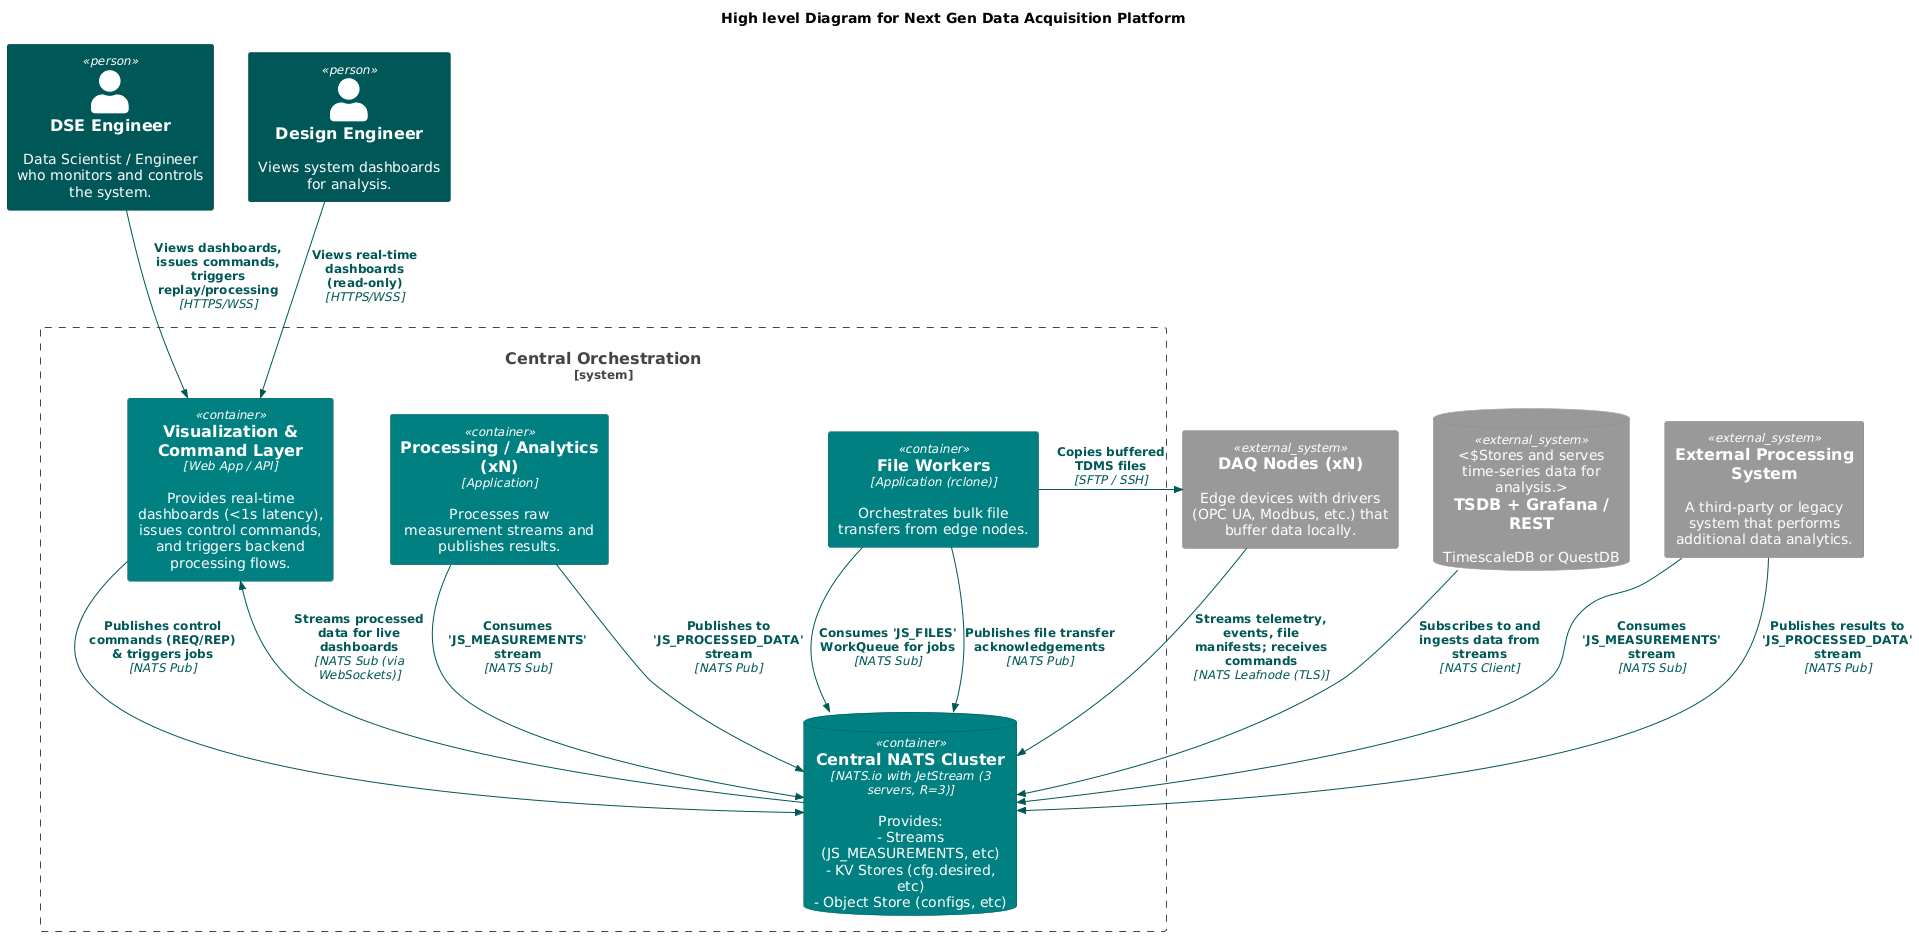

The diagram above was rendered by PlantUML. Its source (embedded in the PNG):
@startuml
!include <C4/C4_Container>

'=====================================================
' Theme Definition
'=====================================================
' Custom Teal Colors
!define TEAL_LIGHT  #E0FFFF
!define TEAL_MEDIUM #008080
!define TEAL_DARK   #005757
!define TEAL_BORDER #004040
!define TEAL_TEXT   #FFFFFF

' CORRECTED: Use UpdateElementStyle macro for C4 elements
UpdateElementStyle("Person", $bgColor=TEAL_DARK, $borderColor=TEAL_BORDER, $fontColor=TEAL_TEXT)
UpdateElementStyle("System_Ext", $bgColor=TEAL_DARK, $borderColor=TEAL_BORDER, $fontColor=TEAL_TEXT)
UpdateElementStyle("SystemDb_Ext", $bgColor=TEAL_DARK, $borderColor=TEAL_BORDER, $fontColor=TEAL_TEXT)
UpdateElementStyle("Container", $bgColor=TEAL_MEDIUM, $borderColor=TEAL_DARK, $fontColor=TEAL_TEXT)
UpdateElementStyle("ContainerDb", $bgColor=TEAL_MEDIUM, $borderColor=TEAL_DARK, $fontColor=TEAL_TEXT)

' Use regular skinparam for non-C4 elements
skinparam {
  shadowing false
}

skinparam SystemBoundary {
  BackgroundColor #F0F8FF
  BorderColor TEAL_BORDER
  FontColor TEAL_DARK
}

skinparam Arrow {
  Color TEAL_DARK
  FontColor TEAL_DARK
}
'=====================================================

title "High level Diagram for Next Gen Data Acquisition Platform"

' -------------------
' Actors & External Systems
' -------------------
Person(dse, "DSE Engineer", "Data Scientist / Engineer who monitors and controls the system.")
Person(design_eng, "Design Engineer", "Views system dashboards for analysis.")

System_Ext(daq_nodes, "DAQ Nodes (xN)", "Edge devices with drivers (OPC UA, Modbus, etc.) that buffer data locally.")
SystemDb_Ext(tsdb, "TSDB + Grafana / REST", "TimescaleDB or QuestDB", "Stores and serves time-series data for analysis.")
System_Ext(ext_proc, "External Processing System", "A third-party or legacy system that performs additional data analytics.")

' -------------------
' System Boundary
' -------------------

System_Boundary(c1, "Central Orchestration") {

    Container(vis_cmd, "Visualization & Command Layer", "Web App / API", "Provides real-time dashboards (<1s latency), issues control commands, and triggers backend processing flows.")
    Container(processing, "Processing / Analytics (xN)", "Application", "Processes raw measurement streams and publishes results.")
    Container(file_worker, "File Workers", "Application (rclone)", "Orchestrates bulk file transfers from edge nodes.")

    ContainerDb(nats_js, "Central NATS Cluster", "NATS.io with JetStream (3 servers, R=3)", "Provides:\n- Streams (JS_MEASUREMENTS, etc)\n- KV Stores (cfg.desired, etc)\n- Object Store (configs, etc)")

}

' -------------------
' Relationships
' -------------------

' User -> UI
Rel(dse, vis_cmd, "Views dashboards, issues commands, triggers replay/processing", "HTTPS/WSS")
Rel(design_eng, vis_cmd, "Views real-time dashboards (read-only)", "HTTPS/WSS")

' UI <-> NATS
Rel(vis_cmd, nats_js, "Publishes control commands (REQ/REP) & triggers jobs", "NATS Pub")
Rel(nats_js, vis_cmd, "Streams processed data for live dashboards", "NATS Sub (via WebSockets)")

' DAQ Nodes -> Central Platform
Rel(daq_nodes, nats_js, "Streams telemetry, events, file manifests; receives commands", "NATS Leafnode (TLS)")

' Internal Processing App <-> NATS
Rel(processing, nats_js, "Consumes 'JS_MEASUREMENTS' stream", "NATS Sub")
Rel(processing, nats_js, "Publishes to 'JS_PROCESSED_DATA' stream", "NATS Pub")

' External Processing System <-> NATS
Rel(ext_proc, nats_js, "Consumes 'JS_MEASUREMENTS' stream", "NATS Sub")
Rel(ext_proc, nats_js, "Publishes results to 'JS_PROCESSED_DATA' stream", "NATS Pub")

' File Worker <-> NATS & DAQ Nodes
Rel(file_worker, nats_js, "Consumes 'JS_FILES' WorkQueue for jobs", "NATS Sub")
Rel(file_worker, daq_nodes, "Copies buffered TDMS files", "SFTP / SSH")
Rel(file_worker, nats_js, "Publishes file transfer acknowledgements", "NATS Pub")

' TSDB <-> NATS
Rel(tsdb, nats_js, "Subscribes to and ingests data from streams", "NATS Client")
@enduml